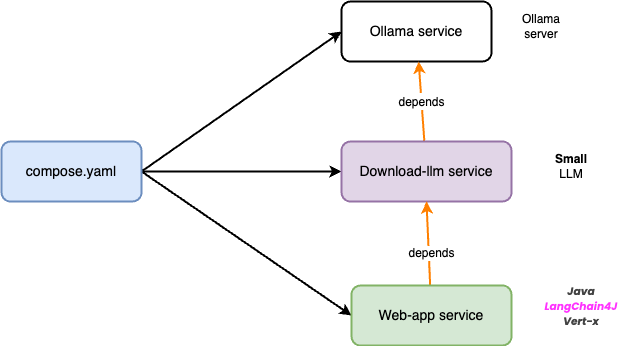

The diagram above was exported from draw.io. Its source (the exported page's mxGraphModel, read from the mxfile embedded in the PNG):
<mxGraphModel dx="1645" dy="1191" grid="1" gridSize="10" guides="1" tooltips="1" connect="1" arrows="1" fold="1" page="1" pageScale="1" pageWidth="1169" pageHeight="827" math="0" shadow="0">
  <root>
    <mxCell id="0" />
    <mxCell id="1" parent="0" />
    <mxCell id="5" style="edgeStyle=none;html=1;entryX=0;entryY=0.5;entryDx=0;entryDy=0;exitX=1;exitY=0.5;exitDx=0;exitDy=0;strokeWidth=2;" parent="1" source="3" target="4" edge="1">
      <mxGeometry relative="1" as="geometry" />
    </mxCell>
    <mxCell id="7" style="edgeStyle=none;html=1;entryX=0;entryY=0.5;entryDx=0;entryDy=0;exitX=1;exitY=0.5;exitDx=0;exitDy=0;strokeWidth=2;" parent="1" source="3" target="6" edge="1">
      <mxGeometry relative="1" as="geometry" />
    </mxCell>
    <mxCell id="9" style="edgeStyle=none;html=1;entryX=0;entryY=0.5;entryDx=0;entryDy=0;exitX=1;exitY=0.5;exitDx=0;exitDy=0;strokeWidth=2;" parent="1" source="3" target="8" edge="1">
      <mxGeometry relative="1" as="geometry" />
    </mxCell>
    <mxCell id="3" value="compose.yaml" style="rounded=1;whiteSpace=wrap;html=1;fillColor=#dae8fc;strokeColor=#6c8ebf;strokeWidth=2;fontSize=14;" parent="1" vertex="1">
      <mxGeometry x="70" y="240" width="140" height="60" as="geometry" />
    </mxCell>
    <mxCell id="4" value="Ollama service" style="rounded=1;whiteSpace=wrap;html=1;strokeWidth=2;fontSize=14;" parent="1" vertex="1">
      <mxGeometry x="410" y="100" width="150" height="60" as="geometry" />
    </mxCell>
    <mxCell id="10" value="&lt;font style=&quot;font-size: 12px;&quot;&gt;depends&lt;/font&gt;" style="edgeStyle=none;html=1;strokeWidth=2;fontSize=14;strokeColor=#FF8000;" parent="1" source="6" target="4" edge="1">
      <mxGeometry relative="1" as="geometry" />
    </mxCell>
    <mxCell id="6" value="Download-llm service" style="rounded=1;whiteSpace=wrap;html=1;strokeWidth=2;fillColor=#e1d5e7;strokeColor=#9673a6;fontSize=14;" parent="1" vertex="1">
      <mxGeometry x="410" y="240" width="170" height="60" as="geometry" />
    </mxCell>
    <mxCell id="11" style="edgeStyle=none;html=1;entryX=0.5;entryY=1;entryDx=0;entryDy=0;strokeColor=#FF8000;strokeWidth=2;fontSize=14;" parent="1" source="8" target="6" edge="1">
      <mxGeometry relative="1" as="geometry" />
    </mxCell>
    <mxCell id="12" value="depends" style="edgeLabel;html=1;align=center;verticalAlign=middle;resizable=0;points=[];fontSize=12;" parent="11" vertex="1" connectable="0">
      <mxGeometry x="-0.2299" y="-2" relative="1" as="geometry">
        <mxPoint as="offset" />
      </mxGeometry>
    </mxCell>
    <mxCell id="8" value="Web-app service" style="rounded=1;whiteSpace=wrap;html=1;strokeWidth=2;fillColor=#d5e8d4;strokeColor=#82b366;fontSize=14;" parent="1" vertex="1">
      <mxGeometry x="420" y="384" width="160" height="60" as="geometry" />
    </mxCell>
    <mxCell id="13" value="Ollama server" style="text;html=1;strokeColor=none;fillColor=none;align=center;verticalAlign=middle;whiteSpace=wrap;rounded=0;strokeWidth=2;fontSize=12;" parent="1" vertex="1">
      <mxGeometry x="580" y="110" width="60" height="30" as="geometry" />
    </mxCell>
    <mxCell id="14" value="&lt;b&gt;Small&lt;/b&gt; LLM" style="text;html=1;strokeColor=none;fillColor=none;align=center;verticalAlign=middle;whiteSpace=wrap;rounded=0;strokeWidth=2;fontSize=12;" parent="1" vertex="1">
      <mxGeometry x="610" y="250" width="60" height="30" as="geometry" />
    </mxCell>
    <mxCell id="15" value="&lt;span id=&quot;docs-internal-guid-acae38a8-7fff-9c95-c102-88c61207efbf&quot;&gt;&lt;p style=&quot;line-height: 1.2; margin-top: 0pt; margin-bottom: 0pt;&quot; dir=&quot;ltr&quot;&gt;&lt;span style=&quot;font-size: 8pt; font-family: Poppins, sans-serif; color: rgb(67, 67, 67); background-color: transparent; font-weight: 700; font-style: italic; font-variant-numeric: normal; font-variant-east-asian: normal; font-variant-alternates: normal; font-variant-position: normal; vertical-align: baseline;&quot;&gt;Java&lt;/span&gt;&lt;/p&gt;&lt;p style=&quot;line-height: 1.2; margin-top: 0pt; margin-bottom: 0pt;&quot; dir=&quot;ltr&quot;&gt;&lt;span style=&quot;font-size: 8pt; font-family: Poppins, sans-serif; background-color: transparent; font-weight: 700; font-style: italic; font-variant-numeric: normal; font-variant-east-asian: normal; font-variant-alternates: normal; font-variant-position: normal; vertical-align: baseline;&quot;&gt;&lt;font color=&quot;#ff33ff&quot;&gt;LangChain4J&lt;/font&gt;&lt;/span&gt;&lt;/p&gt;&lt;p style=&quot;line-height: 1.2; margin-top: 0pt; margin-bottom: 0pt;&quot; dir=&quot;ltr&quot;&gt;&lt;span style=&quot;font-size: 8pt; font-family: Poppins, sans-serif; color: rgb(67, 67, 67); background-color: transparent; font-weight: 700; font-style: italic; font-variant-numeric: normal; font-variant-east-asian: normal; font-variant-alternates: normal; font-variant-position: normal; vertical-align: baseline;&quot;&gt;Vert-x&lt;/span&gt;&lt;/p&gt;&lt;/span&gt;" style="text;html=1;strokeColor=none;fillColor=none;align=center;verticalAlign=middle;whiteSpace=wrap;rounded=0;strokeWidth=2;fontSize=12;" parent="1" vertex="1">
      <mxGeometry x="620" y="390" width="60" height="30" as="geometry" />
    </mxCell>
  </root>
</mxGraphModel>